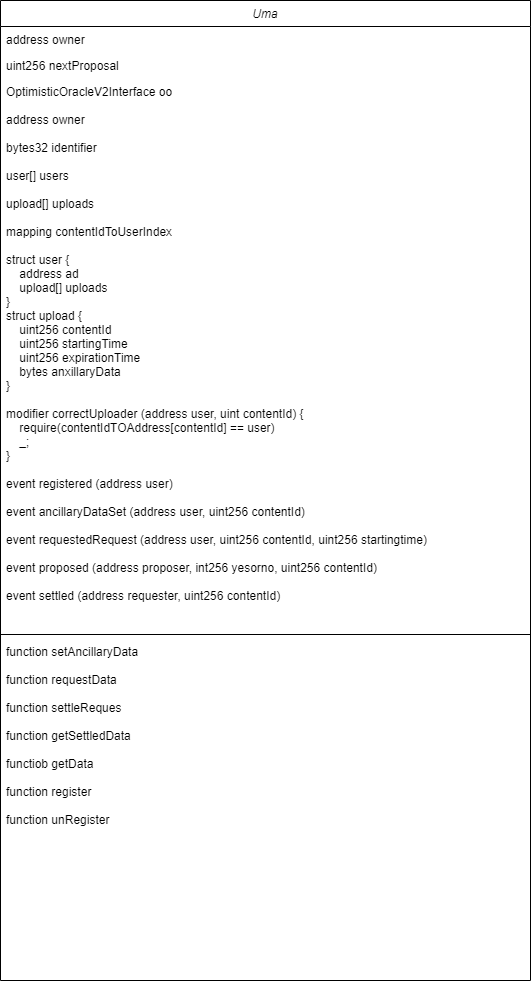

The diagram above was exported from draw.io. Its source (the exported page's mxGraphModel, read from the mxfile embedded in the PNG):
<mxGraphModel dx="1522" dy="786" grid="1" gridSize="10" guides="1" tooltips="1" connect="1" arrows="1" fold="1" page="1" pageScale="1" pageWidth="827" pageHeight="1169" math="0" shadow="0">
  <root>
    <mxCell id="WIyWlLk6GJQsqaUBKTNV-0" />
    <mxCell id="WIyWlLk6GJQsqaUBKTNV-1" parent="WIyWlLk6GJQsqaUBKTNV-0" />
    <mxCell id="zkfFHV4jXpPFQw0GAbJ--0" value="Uma" style="swimlane;fontStyle=2;align=center;verticalAlign=top;childLayout=stackLayout;horizontal=1;startSize=26;horizontalStack=0;resizeParent=1;resizeLast=0;collapsible=1;marginBottom=0;rounded=0;shadow=0;strokeWidth=1;" parent="WIyWlLk6GJQsqaUBKTNV-1" vertex="1">
      <mxGeometry x="220" y="120" width="530" height="980" as="geometry">
        <mxRectangle x="230" y="140" width="160" height="26" as="alternateBounds" />
      </mxGeometry>
    </mxCell>
    <mxCell id="zkfFHV4jXpPFQw0GAbJ--1" value="address owner" style="text;align=left;verticalAlign=top;spacingLeft=4;spacingRight=4;overflow=hidden;rotatable=0;points=[[0,0.5],[1,0.5]];portConstraint=eastwest;" parent="zkfFHV4jXpPFQw0GAbJ--0" vertex="1">
      <mxGeometry y="26" width="530" height="26" as="geometry" />
    </mxCell>
    <mxCell id="zkfFHV4jXpPFQw0GAbJ--2" value="uint256 nextProposal" style="text;align=left;verticalAlign=top;spacingLeft=4;spacingRight=4;overflow=hidden;rotatable=0;points=[[0,0.5],[1,0.5]];portConstraint=eastwest;rounded=0;shadow=0;html=0;" parent="zkfFHV4jXpPFQw0GAbJ--0" vertex="1">
      <mxGeometry y="52" width="530" height="26" as="geometry" />
    </mxCell>
    <mxCell id="zkfFHV4jXpPFQw0GAbJ--3" value="OptimisticOracleV2Interface oo&#10;&#10;address owner&#10;&#10;bytes32 identifier&#10;&#10;user[] users&#10;&#10;upload[] uploads&#10;&#10;mapping contentIdToUserIndex&#10;&#10;struct user {&#10;    address ad&#10;    upload[] uploads&#10;}&#10;struct upload {&#10;    uint256 contentId&#10;    uint256 startingTime&#10;    uint256 expirationTime&#10;    bytes anxillaryData&#10;}&#10;&#10;modifier correctUploader (address user, uint contentId) {&#10;    require(contentIdTOAddress[contentId] == user)&#10;    _;&#10;}&#10;&#10;event registered (address user)&#10;&#10;event ancillaryDataSet (address user, uint256 contentId)&#10;&#10;event requestedRequest (address user, uint256 contentId, uint256 startingtime)&#10;&#10;event proposed (address proposer, int256 yesorno, uint256 contentId)&#10;&#10;event settled (address requester, uint256 contentId)&#10;&#10;&#10;&#10;&#10;&#10;&#10;&#10;&#10;" style="text;align=left;verticalAlign=top;spacingLeft=4;spacingRight=4;overflow=hidden;rotatable=0;points=[[0,0.5],[1,0.5]];portConstraint=eastwest;rounded=0;shadow=0;html=0;" parent="zkfFHV4jXpPFQw0GAbJ--0" vertex="1">
      <mxGeometry y="78" width="530" height="552" as="geometry" />
    </mxCell>
    <mxCell id="zkfFHV4jXpPFQw0GAbJ--4" value="" style="line;html=1;strokeWidth=1;align=left;verticalAlign=middle;spacingTop=-1;spacingLeft=3;spacingRight=3;rotatable=0;labelPosition=right;points=[];portConstraint=eastwest;" parent="zkfFHV4jXpPFQw0GAbJ--0" vertex="1">
      <mxGeometry y="630" width="530" height="8" as="geometry" />
    </mxCell>
    <mxCell id="zkfFHV4jXpPFQw0GAbJ--5" value="function setAncillaryData&#10;&#10;function requestData&#10;&#10;function settleReques&#10;&#10;function getSettledData&#10;&#10;functiob getData&#10;&#10;function register&#10;&#10;function unRegister&#10;&#10;&#10;" style="text;align=left;verticalAlign=top;spacingLeft=4;spacingRight=4;overflow=hidden;rotatable=0;points=[[0,0.5],[1,0.5]];portConstraint=eastwest;" parent="zkfFHV4jXpPFQw0GAbJ--0" vertex="1">
      <mxGeometry y="638" width="530" height="252" as="geometry" />
    </mxCell>
  </root>
</mxGraphModel>